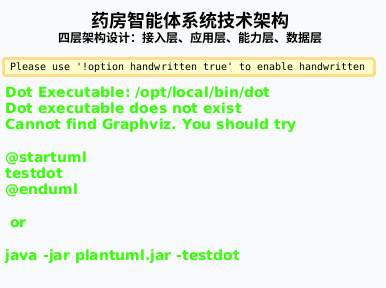

The diagram above was rendered by PlantUML. Its source (embedded in the PNG):
@startuml 系统技术架构图
skinparam backgroundColor #f8fafc
skinparam shadowing false
skinparam handwritten false

skinparam package {
  BackgroundColor #ffffff
  BorderColor #94a3b8
  BorderThickness 1.5
}

skinparam note {
  BackgroundColor #fffbeb
  BorderColor #f59e0b
  FontColor #92400e
}

skinparam component {
  BackgroundColor #dbeafe
  BorderColor #3b82f6
}

skinparam database {
  BackgroundColor #fef3c7
  BorderColor #d97706
}

title
  <b><size:18>药房智能体系统技术架构</size></b>
  <size:12>四层架构设计：接入层、应用层、能力层、数据层</size>
end title

package "接入层" #cce7ff {
  [运营管理后台] as HQ_ADMIN
  [店长工作台] as STORE_PORTAL
  [企微侧边栏] as WECOM_SIDEBAR
  [会员小程序] as MEMBER_MINIAPP
  [API开放平台] as API_GATEWAY
}

note right of HQ_ADMIN
  <size:11><b>总部运营端：</b></size>
  * 策略配置管理
  * 标签规则维护
  * 券模板管理
  * 活动复盘分析
end note

note right of STORE_PORTAL
  <size:11><b>门店端：</b></size>
  * 今日任务清单
  * 补货建议确认
  * 会员触达记录
  * 销售业绩查看
end note

note right of WECOM_SIDEBAR
  <size:11><b>企微助手：</b></size>
  * 会员实时画像
  * 用药周期提醒
  * 智能推荐话术
  * 券包快捷发送
end note

package "应用层" #ffd6e8 {
  [智能体核心引擎] as AGENT_ENGINE
  [策略规则引擎] as RULE_ENGINE
  [活动编排引擎] as ACTIVITY_ENGINE
  [触达渠道管理] as CHANNEL_MGR
  [数据分析中心] as DATA_ANALYTICS
}

note right of AGENT_ENGINE
  <size:11><b>数字副店长核心：</b></size>
  * 感知-洞察-决策闭环
  * 多模态理解能力
  * 上下文记忆管理
  * 自学习迭代优化
end note

note right of RULE_ENGINE
  <size:11><b>规则引擎：</b></size>
  * 会员-药品匹配规则
  * 触发条件判定
  * 冲突解决策略
  * A/B测试支持
end note

package "能力层" #d4f7e0 {
  [会员画像服务] as MEMBER_PROFILE
  [药品知识图谱] as DRUG_KG
  [外部信号感知] as SIGNAL_PERCEIVE
  [推荐算法服务] as RECOMMEND_SVC
  [自然语言处理] as NLP_SVC
}

note right of MEMBER_PROFILE
  <size:11><b>会员画像：</b></size>
  * 基础属性标签
  * 用药历史记录
  * 消费行为分析
  * 健康风险评估
end note

note right of SIGNAL_PERCEIVE
  <size:11><b>外部感知：</b></size>
  * 季节节气监测
  * 天气预报对接
  * 舆情热点监控
  * 地理位置服务
end note

package "数据层" #fff2cc {
  database "会员数据库" as MEMBER_DB
  database "药品数据库" as DRUG_DB
  database "策略数据库" as STRATEGY_DB
  database "活动数据库" as ACTIVITY_DB
  database "日志分析库" as LOG_DB
}

package "基础设施" #f1f5f9 {
  [消息队列] as MQ
  [缓存服务] as CACHE
  [任务调度] as SCHEDULER
  [监控告警] as MONITOR
}

HQ_ADMIN --> API_GATEWAY
STORE_PORTAL --> API_GATEWAY
WECOM_SIDEBAR --> API_GATEWAY
MEMBER_MINIAPP --> API_GATEWAY

API_GATEWAY --> AGENT_ENGINE
API_GATEWAY --> RULE_ENGINE
API_GATEWAY --> ACTIVITY_ENGINE
API_GATEWAY --> CHANNEL_MGR
API_GATEWAY --> DATA_ANALYTICS

AGENT_ENGINE --> MEMBER_PROFILE
AGENT_ENGINE --> DRUG_KG
AGENT_ENGINE --> SIGNAL_PERCEIVE
AGENT_ENGINE --> RECOMMEND_SVC
AGENT_ENGINE --> NLP_SVC

MEMBER_PROFILE --> MEMBER_DB
DRUG_KG --> DRUG_DB
SIGNAL_PERCEIVE --> ACTIVITY_DB
RECOMMEND_SVC --> STRATEGY_DB
NLP_SVC --> LOG_DB

note as N1
  <size:11><b>关键技术特点：</b></size>
  * 全链路自动化闭环
  * 实时感知外部信号
  * 智能体自学习迭代
  * 多端协同触达
  * 数据驱动决策
end note

@enduml